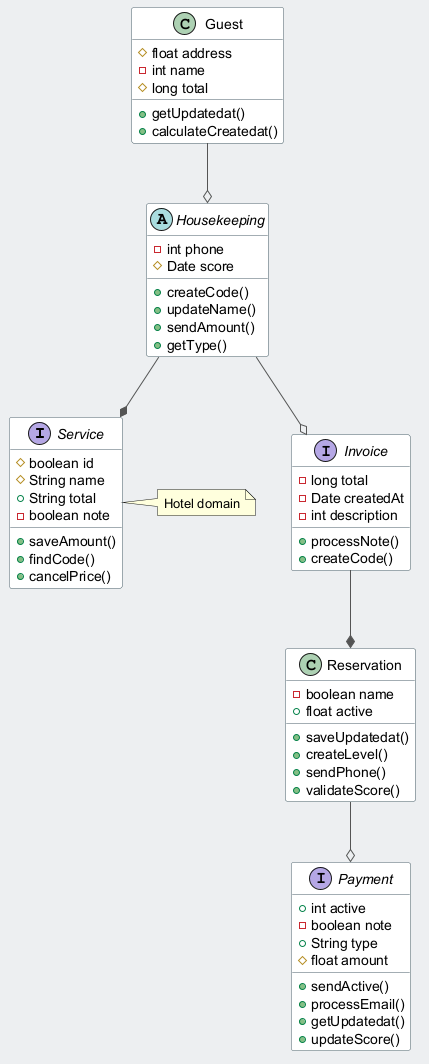

The diagram above was rendered by PlantUML. Its source (embedded in the PNG):
@startuml
skinparam backgroundColor #ECEFF1
skinparam classBackgroundColor #FFFFFF
skinparam classBorderColor #455A64
skinparam ArrowColor #555555
interface Service {
  #boolean id
  #String name
  +String total
  -boolean note
  +saveAmount()
  +findCode()
  +cancelPrice()
}
interface Payment {
  +int active
  -boolean note
  +String type
  #float amount
  +sendActive()
  +processEmail()
  +getUpdatedat()
  +updateScore()
}
class Guest {
  #float address
  -int name
  #long total
  +getUpdatedat()
  +calculateCreatedat()
}
interface Invoice {
  -long total
  -Date createdAt
  -int description
  +processNote()
  +createCode()
}
abstract class Housekeeping {
  -int phone
  #Date score
  +createCode()
  +updateName()
  +sendAmount()
  +getType()
}
class Reservation {
  -boolean name
  +float active
  +saveUpdatedat()
  +createLevel()
  +sendPhone()
  +validateScore()
}
Housekeeping --* Service
Housekeeping --o Invoice
Reservation --o Payment
Guest --o Housekeeping
Invoice --* Reservation
note right of Service : Hotel domain
@enduml